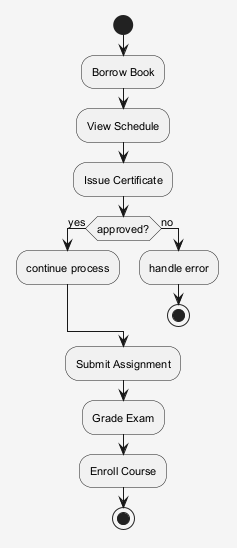

The diagram above was rendered by PlantUML. Its source (embedded in the PNG):
@startuml
skinparam shadowing false
skinparam backgroundColor #F5F5F5
skinparam defaultFontSize 11
start
:Borrow Book;
:View Schedule;
:Issue Certificate;
if (approved?) then (yes)
:continue process;
else (no)
:handle error;
stop
endif
:Submit Assignment;
:Grade Exam;
:Enroll Course;
stop
@enduml